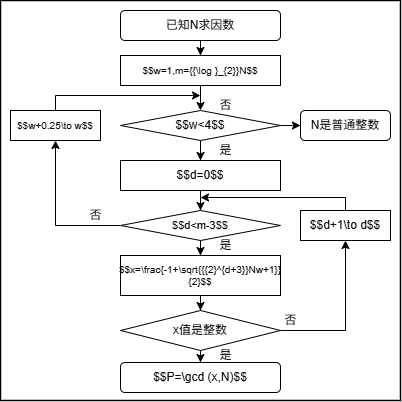

The diagram above was exported from draw.io. Its source (the exported page's mxGraphModel, read from the mxfile embedded in the PNG):
<mxGraphModel dx="704" dy="414" grid="1" gridSize="5" guides="1" tooltips="1" connect="1" arrows="1" fold="1" page="0" pageScale="1" pageWidth="827" pageHeight="1169" math="1" shadow="0">
  <root>
    <mxCell id="0" />
    <mxCell id="1" parent="0" />
    <mxCell id="IGHhyjziM_JjibfiFinC-11" value="" style="whiteSpace=wrap;html=1;fillColor=default;aspect=fixed;strokeWidth=1.5;perimeterSpacing=0;" parent="1" vertex="1">
      <mxGeometry x="215" y="40" width="400" height="400" as="geometry" />
    </mxCell>
    <mxCell id="LVWNP7-b7fzayLiYPQRe-11" style="edgeStyle=orthogonalEdgeStyle;rounded=0;orthogonalLoop=1;jettySize=auto;html=1;" parent="1" source="LVWNP7-b7fzayLiYPQRe-1" target="LVWNP7-b7fzayLiYPQRe-2" edge="1">
      <mxGeometry relative="1" as="geometry" />
    </mxCell>
    <mxCell id="LVWNP7-b7fzayLiYPQRe-1" value="已知N求因数" style="rounded=1;whiteSpace=wrap;html=1;" parent="1" vertex="1">
      <mxGeometry x="335" y="50" width="160" height="30" as="geometry" />
    </mxCell>
    <mxCell id="LVWNP7-b7fzayLiYPQRe-12" value="" style="edgeStyle=orthogonalEdgeStyle;rounded=0;orthogonalLoop=1;jettySize=auto;html=1;" parent="1" source="LVWNP7-b7fzayLiYPQRe-2" target="LVWNP7-b7fzayLiYPQRe-3" edge="1">
      <mxGeometry relative="1" as="geometry" />
    </mxCell>
    <mxCell id="LVWNP7-b7fzayLiYPQRe-2" value="&lt;font style=&quot;font-size: 10px;&quot;&gt;$$w=1,m={{\log }_{2}}N$$&lt;/font&gt;" style="rounded=0;whiteSpace=wrap;html=1;" parent="1" vertex="1">
      <mxGeometry x="335" y="95" width="160" height="30" as="geometry" />
    </mxCell>
    <mxCell id="LVWNP7-b7fzayLiYPQRe-13" value="" style="edgeStyle=orthogonalEdgeStyle;rounded=0;orthogonalLoop=1;jettySize=auto;html=1;" parent="1" source="LVWNP7-b7fzayLiYPQRe-3" target="LVWNP7-b7fzayLiYPQRe-4" edge="1">
      <mxGeometry relative="1" as="geometry" />
    </mxCell>
    <mxCell id="LVWNP7-b7fzayLiYPQRe-25" style="edgeStyle=orthogonalEdgeStyle;rounded=0;orthogonalLoop=1;jettySize=auto;html=1;" parent="1" source="LVWNP7-b7fzayLiYPQRe-3" target="LVWNP7-b7fzayLiYPQRe-24" edge="1">
      <mxGeometry relative="1" as="geometry" />
    </mxCell>
    <mxCell id="LVWNP7-b7fzayLiYPQRe-14" value="" style="edgeStyle=orthogonalEdgeStyle;rounded=0;orthogonalLoop=1;jettySize=auto;html=1;" parent="1" source="LVWNP7-b7fzayLiYPQRe-4" target="LVWNP7-b7fzayLiYPQRe-5" edge="1">
      <mxGeometry relative="1" as="geometry" />
    </mxCell>
    <mxCell id="LVWNP7-b7fzayLiYPQRe-4" value="$$d=0$$" style="rounded=0;whiteSpace=wrap;html=1;" parent="1" vertex="1">
      <mxGeometry x="335" y="200" width="160" height="30" as="geometry" />
    </mxCell>
    <mxCell id="LVWNP7-b7fzayLiYPQRe-15" value="" style="edgeStyle=orthogonalEdgeStyle;rounded=0;orthogonalLoop=1;jettySize=auto;html=1;" parent="1" source="LVWNP7-b7fzayLiYPQRe-5" target="LVWNP7-b7fzayLiYPQRe-6" edge="1">
      <mxGeometry relative="1" as="geometry" />
    </mxCell>
    <mxCell id="LVWNP7-b7fzayLiYPQRe-21" style="edgeStyle=orthogonalEdgeStyle;rounded=0;orthogonalLoop=1;jettySize=auto;html=1;" parent="1" source="LVWNP7-b7fzayLiYPQRe-5" target="LVWNP7-b7fzayLiYPQRe-18" edge="1">
      <mxGeometry relative="1" as="geometry" />
    </mxCell>
    <mxCell id="LVWNP7-b7fzayLiYPQRe-5" value="$$d&amp;lt;m-3$$" style="rhombus;whiteSpace=wrap;html=1;fontSize=11;" parent="1" vertex="1">
      <mxGeometry x="335" y="250" width="160" height="30" as="geometry" />
    </mxCell>
    <mxCell id="LVWNP7-b7fzayLiYPQRe-16" value="" style="edgeStyle=orthogonalEdgeStyle;rounded=0;orthogonalLoop=1;jettySize=auto;html=1;" parent="1" source="LVWNP7-b7fzayLiYPQRe-6" target="LVWNP7-b7fzayLiYPQRe-7" edge="1">
      <mxGeometry relative="1" as="geometry" />
    </mxCell>
    <mxCell id="LVWNP7-b7fzayLiYPQRe-6" value="&lt;font style=&quot;font-size: 10px;&quot;&gt;$$x=\frac{-1+\sqrt{{{2}^{d+3}}Nw+1}}{2}$$&lt;/font&gt;" style="rounded=0;whiteSpace=wrap;html=1;fontSize=6;" parent="1" vertex="1">
      <mxGeometry x="335" y="295" width="160" height="40" as="geometry" />
    </mxCell>
    <mxCell id="LVWNP7-b7fzayLiYPQRe-17" value="" style="edgeStyle=orthogonalEdgeStyle;rounded=0;orthogonalLoop=1;jettySize=auto;html=1;" parent="1" source="LVWNP7-b7fzayLiYPQRe-7" target="LVWNP7-b7fzayLiYPQRe-8" edge="1">
      <mxGeometry relative="1" as="geometry" />
    </mxCell>
    <mxCell id="LVWNP7-b7fzayLiYPQRe-28" style="edgeStyle=orthogonalEdgeStyle;rounded=0;orthogonalLoop=1;jettySize=auto;html=1;" parent="1" source="LVWNP7-b7fzayLiYPQRe-7" target="LVWNP7-b7fzayLiYPQRe-26" edge="1">
      <mxGeometry relative="1" as="geometry" />
    </mxCell>
    <mxCell id="LVWNP7-b7fzayLiYPQRe-7" value="x值是整数" style="rhombus;whiteSpace=wrap;html=1;" parent="1" vertex="1">
      <mxGeometry x="335" y="350" width="160" height="40" as="geometry" />
    </mxCell>
    <mxCell id="LVWNP7-b7fzayLiYPQRe-8" value="$$P=\gcd (x,N)$$" style="rounded=1;whiteSpace=wrap;html=1;" parent="1" vertex="1">
      <mxGeometry x="335" y="402" width="160" height="30" as="geometry" />
    </mxCell>
    <mxCell id="LVWNP7-b7fzayLiYPQRe-18" value="&lt;font style=&quot;font-size: 10px;&quot;&gt;$$w+0.25\to w$$&lt;/font&gt;" style="rounded=0;whiteSpace=wrap;html=1;" parent="1" vertex="1">
      <mxGeometry x="225" y="150" width="90" height="30" as="geometry" />
    </mxCell>
    <mxCell id="LVWNP7-b7fzayLiYPQRe-24" value="N是普通整数" style="rounded=1;whiteSpace=wrap;html=1;" parent="1" vertex="1">
      <mxGeometry x="515" y="150" width="90" height="30" as="geometry" />
    </mxCell>
    <mxCell id="LVWNP7-b7fzayLiYPQRe-26" value="$$d+1\to d$$" style="rounded=0;whiteSpace=wrap;html=1;" parent="1" vertex="1">
      <mxGeometry x="515" y="250" width="90" height="30" as="geometry" />
    </mxCell>
    <mxCell id="LVWNP7-b7fzayLiYPQRe-32" value="否" style="text;html=1;align=center;verticalAlign=middle;resizable=0;points=[];autosize=1;strokeColor=none;fillColor=none;" parent="1" vertex="1">
      <mxGeometry x="485" y="345" width="40" height="30" as="geometry" />
    </mxCell>
    <mxCell id="LVWNP7-b7fzayLiYPQRe-35" value="是" style="text;html=1;align=center;verticalAlign=middle;resizable=0;points=[];autosize=1;strokeColor=none;fillColor=none;" parent="1" vertex="1">
      <mxGeometry x="420" y="380" width="40" height="30" as="geometry" />
    </mxCell>
    <mxCell id="LVWNP7-b7fzayLiYPQRe-37" value="否" style="text;html=1;align=center;verticalAlign=middle;resizable=0;points=[];autosize=1;strokeColor=none;fillColor=none;" parent="1" vertex="1">
      <mxGeometry x="290" y="240" width="40" height="30" as="geometry" />
    </mxCell>
    <mxCell id="LVWNP7-b7fzayLiYPQRe-38" value="是" style="text;html=1;align=center;verticalAlign=middle;resizable=0;points=[];autosize=1;strokeColor=none;fillColor=none;" parent="1" vertex="1">
      <mxGeometry x="420" y="175" width="40" height="30" as="geometry" />
    </mxCell>
    <mxCell id="LVWNP7-b7fzayLiYPQRe-39" value="是" style="text;html=1;align=center;verticalAlign=middle;resizable=0;points=[];autosize=1;strokeColor=none;fillColor=none;" parent="1" vertex="1">
      <mxGeometry x="420" y="270" width="40" height="30" as="geometry" />
    </mxCell>
    <mxCell id="LVWNP7-b7fzayLiYPQRe-40" value="否" style="text;html=1;align=center;verticalAlign=middle;resizable=0;points=[];autosize=1;strokeColor=none;fillColor=none;" parent="1" vertex="1">
      <mxGeometry x="420" y="130" width="40" height="30" as="geometry" />
    </mxCell>
    <mxCell id="LVWNP7-b7fzayLiYPQRe-3" value="$$w&amp;lt;4$$" style="rhombus;whiteSpace=wrap;html=1;" parent="1" vertex="1">
      <mxGeometry x="335" y="150" width="160" height="30" as="geometry" />
    </mxCell>
    <mxCell id="IGHhyjziM_JjibfiFinC-7" value="" style="endArrow=classic;html=1;rounded=0;" parent="1" edge="1">
      <mxGeometry width="50" height="50" relative="1" as="geometry">
        <mxPoint x="270" y="135" as="sourcePoint" />
        <mxPoint x="415" y="135" as="targetPoint" />
      </mxGeometry>
    </mxCell>
    <mxCell id="IGHhyjziM_JjibfiFinC-8" value="" style="endArrow=none;html=1;rounded=0;exitX=0.5;exitY=0;exitDx=0;exitDy=0;" parent="1" source="LVWNP7-b7fzayLiYPQRe-18" edge="1">
      <mxGeometry width="50" height="50" relative="1" as="geometry">
        <mxPoint x="370" y="180" as="sourcePoint" />
        <mxPoint x="270" y="135" as="targetPoint" />
      </mxGeometry>
    </mxCell>
    <mxCell id="IGHhyjziM_JjibfiFinC-9" value="" style="endArrow=classic;html=1;rounded=0;" parent="1" edge="1">
      <mxGeometry width="50" height="50" relative="1" as="geometry">
        <mxPoint x="560" y="237" as="sourcePoint" />
        <mxPoint x="415" y="237" as="targetPoint" />
      </mxGeometry>
    </mxCell>
    <mxCell id="IGHhyjziM_JjibfiFinC-10" value="" style="endArrow=none;html=1;rounded=0;" parent="1" edge="1">
      <mxGeometry width="50" height="50" relative="1" as="geometry">
        <mxPoint x="560" y="250" as="sourcePoint" />
        <mxPoint x="560" y="237" as="targetPoint" />
      </mxGeometry>
    </mxCell>
  </root>
</mxGraphModel>